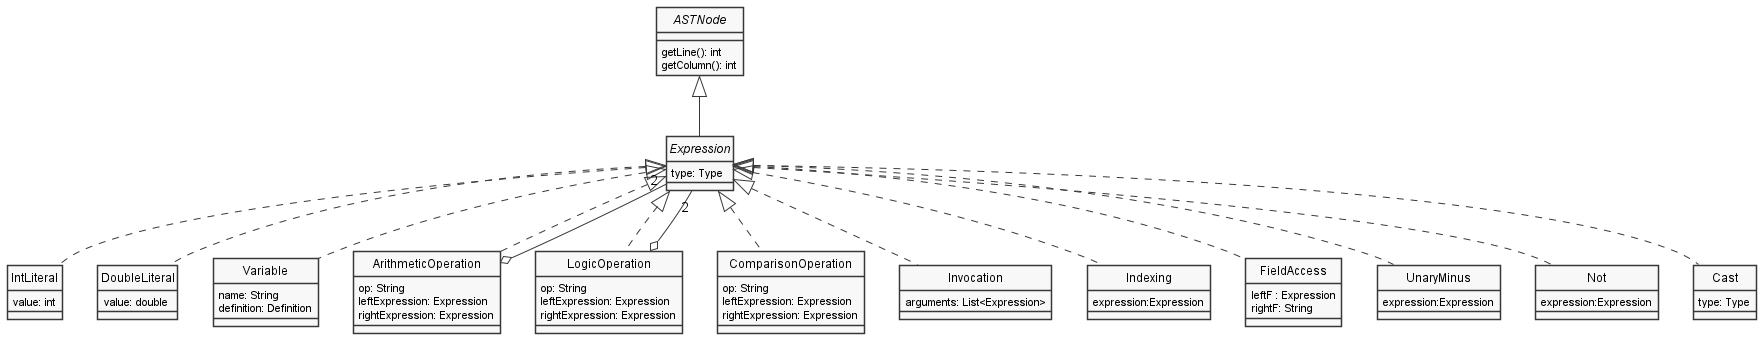

The diagram above was rendered by PlantUML. Its source (embedded in the PNG):
@startuml Expressions
skinparam style strictuml
skinparam monochrome true


interface ASTNode {
    getLine(): int
    getColumn(): int
}

interface Expression{
type: Type
}

class IntLiteral {
    value: int
}
class DoubleLiteral {
    value: double
}

class Variable{
    name: String
    definition: Definition
}
class ArithmeticOperation{
    op: String
    leftExpression: Expression
    rightExpression: Expression
}
class LogicOperation{
    op: String
    leftExpression: Expression
    rightExpression: Expression
}
class ComparisonOperation{
    op: String
    leftExpression: Expression
    rightExpression: Expression
}
class Invocation{
    arguments: List<Expression>
}
class Indexing{
expression:Expression
}
class FieldAccess{
leftF : Expression
rightF: String
}
class UnaryMinus{
expression:Expression
}
class Not{
expression:Expression
}
class Cast{
type: Type
}
ASTNode <|-- Expression
Expression <|.. IntLiteral
Expression <|.. Invocation
Expression <|.. DoubleLiteral
Expression <|.. Variable
Expression <|.. Not
Expression <|.. Cast
Expression <|.. UnaryMinus
Expression <|.. ArithmeticOperation
Expression <|.. Indexing
Expression <|.. FieldAccess
Expression <|.. ComparisonOperation
ArithmeticOperation o-- "2" Expression
Expression <|.. LogicOperation
LogicOperation o-- "2" Expression

@enduml